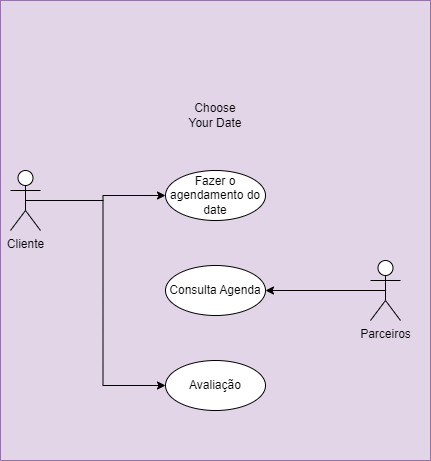

The diagram above was exported from draw.io. Its source (the exported page's mxGraphModel, read from the mxfile embedded in the PNG):
<mxGraphModel dx="794" dy="1607" grid="1" gridSize="10" guides="1" tooltips="1" connect="1" arrows="1" fold="1" page="1" pageScale="1" pageWidth="827" pageHeight="1169" math="0" shadow="0">
  <root>
    <mxCell id="0" />
    <mxCell id="1" parent="0" />
    <mxCell id="22Mmp4_9hUzah156nnDu-30" value="" style="rounded=0;whiteSpace=wrap;html=1;fillColor=#e1d5e7;strokeColor=#9673a6;" parent="1" vertex="1">
      <mxGeometry x="190" y="-130" width="430" height="460" as="geometry" />
    </mxCell>
    <mxCell id="22Mmp4_9hUzah156nnDu-8" style="edgeStyle=orthogonalEdgeStyle;rounded=0;orthogonalLoop=1;jettySize=auto;html=1;exitX=0.5;exitY=0.5;exitDx=0;exitDy=0;exitPerimeter=0;entryX=0;entryY=0.5;entryDx=0;entryDy=0;" parent="1" source="22Mmp4_9hUzah156nnDu-1" target="22Mmp4_9hUzah156nnDu-5" edge="1">
      <mxGeometry relative="1" as="geometry" />
    </mxCell>
    <mxCell id="f4Rhywm45rDGjQFXR6H--4" style="edgeStyle=orthogonalEdgeStyle;rounded=0;orthogonalLoop=1;jettySize=auto;html=1;exitX=0.5;exitY=0.5;exitDx=0;exitDy=0;exitPerimeter=0;entryX=0;entryY=0.5;entryDx=0;entryDy=0;" parent="1" source="22Mmp4_9hUzah156nnDu-1" target="f4Rhywm45rDGjQFXR6H--3" edge="1">
      <mxGeometry relative="1" as="geometry" />
    </mxCell>
    <mxCell id="22Mmp4_9hUzah156nnDu-1" value="Cliente" style="shape=umlActor;verticalLabelPosition=bottom;verticalAlign=top;html=1;outlineConnect=0;" parent="1" vertex="1">
      <mxGeometry x="200" y="40" width="30" height="60" as="geometry" />
    </mxCell>
    <mxCell id="22Mmp4_9hUzah156nnDu-18" style="edgeStyle=orthogonalEdgeStyle;rounded=0;orthogonalLoop=1;jettySize=auto;html=1;exitX=0.5;exitY=0.5;exitDx=0;exitDy=0;exitPerimeter=0;" parent="1" source="22Mmp4_9hUzah156nnDu-2" target="22Mmp4_9hUzah156nnDu-14" edge="1">
      <mxGeometry relative="1" as="geometry" />
    </mxCell>
    <mxCell id="22Mmp4_9hUzah156nnDu-2" value="Parceiros" style="shape=umlActor;verticalLabelPosition=bottom;verticalAlign=top;html=1;outlineConnect=0;" parent="1" vertex="1">
      <mxGeometry x="560" y="130" width="30" height="60" as="geometry" />
    </mxCell>
    <mxCell id="22Mmp4_9hUzah156nnDu-5" value="Fazer o agendamento do date" style="ellipse;whiteSpace=wrap;html=1;" parent="1" vertex="1">
      <mxGeometry x="355" y="40" width="100" height="50" as="geometry" />
    </mxCell>
    <mxCell id="22Mmp4_9hUzah156nnDu-14" value="Consulta Agenda" style="ellipse;whiteSpace=wrap;html=1;" parent="1" vertex="1">
      <mxGeometry x="355" y="135" width="100" height="50" as="geometry" />
    </mxCell>
    <mxCell id="22Mmp4_9hUzah156nnDu-21" value="Choose Your Date" style="text;html=1;strokeColor=none;fillColor=none;align=center;verticalAlign=middle;whiteSpace=wrap;rounded=0;" parent="1" vertex="1">
      <mxGeometry x="375" y="-30" width="60" height="30" as="geometry" />
    </mxCell>
    <mxCell id="f4Rhywm45rDGjQFXR6H--3" value="Avaliação" style="ellipse;whiteSpace=wrap;html=1;" parent="1" vertex="1">
      <mxGeometry x="355" y="230" width="100" height="50" as="geometry" />
    </mxCell>
  </root>
</mxGraphModel>